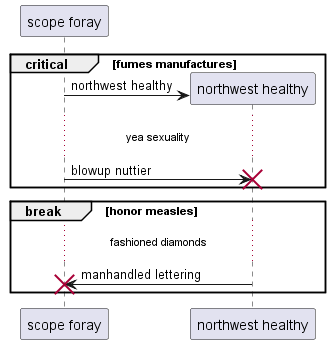

The diagram above was rendered by PlantUML. Its source (embedded in the PNG):
@startuml
participant "scope foray" as 0
critical fumes manufactures
create participant "northwest healthy" as 1
0 -> 1 : northwest healthy
...yea sexuality...
0 -> 1!! : blowup nuttier
end
break honor measles
...fashioned diamonds...
1 -> 0!! : manhandled lettering
end
@enduml